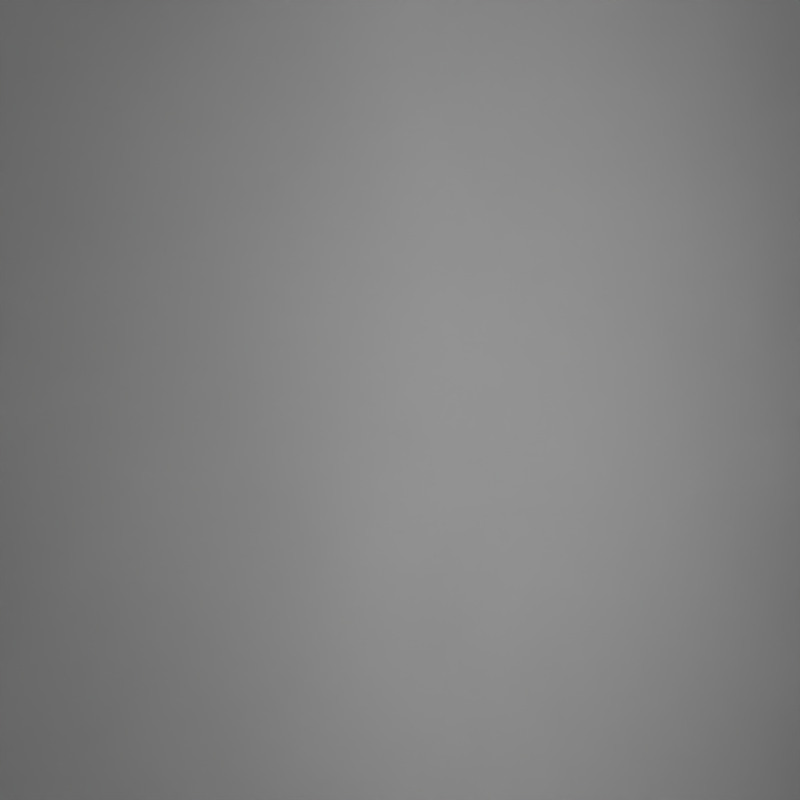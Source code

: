 # Source: TestCase1.blend  (saved by Blender 2.76.0; exported with 4.5.12 LTS)
import bpy
from mathutils import Matrix  # noqa: F401  (used for matrix-valued properties, if any)

bpy.ops.wm.read_factory_settings(use_empty=True)
scene = bpy.context.scene
scene.name = 'Scene'

# ---- collections
col_collection_1 = bpy.data.collections.new('Collection 1'); scene.collection.children.link(col_collection_1)

# ---- materials (node trees are filled in below, after node groups)
mat_material_001 = bpy.data.materials.new('Material.001')
mat_material_001.alpha_threshold = 0.0
mat_material_001.use_transparent_shadow = False
mat_material_001.diffuse_color = (0.5, 0.5, 0.5, 1.0)
mat_material_001.specular_color = (0.0, 0.0, 0.0)
mat_material_001.roughness = 0.5
mat_material_001.specular_intensity = 0.0
mat_material_001.line_color = (0.0, 0.0, 0.0, 1.0)
mat_material_000 = bpy.data.materials.new('Material.000')
mat_material_000.alpha_threshold = 0.0
mat_material_000.use_transparent_shadow = False
mat_material_000.diffuse_color = (0.5, 0.5, 0.5, 1.0)
mat_material_000.specular_color = (0.0, 0.0, 0.0)
mat_material_000.roughness = 0.5
mat_material_000.specular_intensity = 0.0
mat_material_000.line_color = (0.0, 0.0, 0.0, 1.0)
mat_material_002 = bpy.data.materials.new('Material.002')
mat_material_002.alpha_threshold = 0.0
mat_material_002.use_transparent_shadow = False
mat_material_002.diffuse_color = (0.5, 0.5, 0.5, 1.0)
mat_material_002.specular_color = (0.0, 0.0, 0.0)
mat_material_002.roughness = 0.5
mat_material_002.specular_intensity = 0.0
mat_material_002.line_color = (0.0, 0.0, 0.0, 1.0)
mat_material_003 = bpy.data.materials.new('Material.003')
mat_material_003.alpha_threshold = 0.0
mat_material_003.use_transparent_shadow = False
mat_material_003.diffuse_color = (0.5, 0.5, 0.5, 1.0)
mat_material_003.specular_color = (0.0, 0.0, 0.0)
mat_material_003.roughness = 0.5
mat_material_003.specular_intensity = 0.0
mat_material_003.line_color = (0.0, 0.0, 0.0, 1.0)

# ---- material node trees

# ---- world
world_world = bpy.data.worlds.new('World'); scene.world = world_world
world_world.color = (0.05088, 0.05088, 0.05088)
world_world.use_sun_shadow = False
world_world.sun_shadow_jitter_overblur = 0.0
world_world.cycles.sampling_method = 'MANUAL'
world_world.cycles.sample_map_resolution = 256

# ---- cameras
cam_camera = bpy.data.cameras.new('Camera')
cam_camera.sensor_fit = 'HORIZONTAL'
cam_camera.clip_end = 100.0
cam_camera.lens = 31.88
cam_camera.sensor_width = 32.0
cam_camera.sensor_height = 18.0
cam_camera.ortho_scale = 7.314
cam_camera.lens_unit = 'FOV'
cam_camera.dof.focus_distance = 0.0
cam_camera.dof.aperture_fstop = 128.0

# ---- lights
light_area = bpy.data.lights.new('Area', 'AREA')
light_area.transmission_factor = 0.0
light_area.energy = 6071.0
light_area.shadow_buffer_clip_start = 0.5
light_area.shadow_soft_size = 2.0
light_area.shadow_maximum_resolution = 0.006
light_area.use_absolute_resolution = True
light_area.size = 2.0
light_area.size_y = 0.1
light_area.cycles.use_multiple_importance_sampling = False

# ---- meshes
me_plane = bpy.data.meshes.new('Plane')
me_plane.from_pydata([(1.0, -1.0, 0.0), (-1.0, -1.0, 0.0), (1.0, 1.0, 0.0), (-1.0, 1.0, 0.0)], [], [(1, 0, 2, 3)])
me_plane.materials.append(mat_material_001)
me_plane.use_remesh_preserve_volume = False
me_plane.use_remesh_preserve_attributes = False
me_plane.use_mirror_vertex_groups = False
me_plane.update()
me_plane_001 = bpy.data.meshes.new('Plane.001')
me_plane_001.from_pydata([(1.0, -1.0, 0.0), (-1.0, -1.0, 0.0), (1.0, 1.0, 0.0), (-1.0, 1.0, 0.0)], [], [(1, 0, 2, 3)])
me_plane_001.materials.append(mat_material_000)
me_plane_001.use_remesh_preserve_volume = False
me_plane_001.use_remesh_preserve_attributes = False
me_plane_001.use_mirror_vertex_groups = False
me_plane_001.update()
me_plane_002 = bpy.data.meshes.new('Plane.002')
me_plane_002.from_pydata([(1.0, -1.0, 0.0), (-1.0, -1.0, 0.0), (1.0, 1.0, 0.0), (-1.0, 1.0, 0.0)], [], [(1, 0, 2, 3)])
me_plane_002.materials.append(mat_material_002)
me_plane_002.use_remesh_preserve_volume = False
me_plane_002.use_remesh_preserve_attributes = False
me_plane_002.use_mirror_vertex_groups = False
me_plane_002.update()
me_plane_003 = bpy.data.meshes.new('Plane.003')
me_plane_003.from_pydata([(1.0, -1.0, 0.0), (-1.0, -1.0, 0.0), (1.0, 1.0, 0.0), (-1.0, 1.0, 0.0), (1.0, -1.0, -0.02), (-1.0, -1.0, -0.02), (1.0, 1.0, -0.02), (-1.0, 1.0, -0.02), (1.0, -1.0, 0.0), (1.0, -1.0, 0.0), (-1.0, -1.0, 0.0), (-1.0, -1.0, 0.0), (1.0, 1.0, 0.0), (1.0, 1.0, 0.0), (-1.0, 1.0, 0.0), (-1.0, 1.0, 0.0), (1.0, -1.0, -0.02), (1.0, -1.0, -0.02), (-1.0, -1.0, -0.02), (-1.0, -1.0, -0.02), (1.0, 1.0, -0.02), (1.0, 1.0, -0.02), (-1.0, 1.0, -0.02), (-1.0, 1.0, -0.02)], [], [(10, 8, 12, 14), (18, 22, 20, 16), (15, 23, 19, 11), (1, 5, 17, 9), (0, 4, 21, 13), (2, 6, 7, 3)])
me_plane_003.materials.append(mat_material_003)
me_plane_003.use_remesh_preserve_volume = False
me_plane_003.use_remesh_preserve_attributes = False
me_plane_003.use_mirror_vertex_groups = False
me_plane_003.update()

# ---- objects
ob_area = bpy.data.objects.new('Area', light_area)
ob_plane = bpy.data.objects.new('Plane', me_plane)
ob_camera = bpy.data.objects.new('Camera', cam_camera)
ob_plane_001 = bpy.data.objects.new('Plane.001', me_plane_001)
ob_plane_002 = bpy.data.objects.new('Plane.002', me_plane_002)
ob_plane_003 = bpy.data.objects.new('Plane.003', me_plane_003)

# ---- transforms, parenting, visibility, modifiers, constraints
ob_area.location = (6.0, 0.0, 1.2)
ob_area.rotation_euler = (0.0, 1.039, 0.0)
ob_area.lineart.crease_threshold = 0.0
ob_plane.location = (1.0, 0.0, 0.0)
ob_plane.lineart.crease_threshold = 0.0
ob_camera.location = (1.0, 0.0, 1.9)
ob_camera.lock_location = (False, True, False)
ob_camera.lock_rotations_4d = False
ob_camera.empty_display_type = 'ARROWS'
ob_camera.color = (0.0, 0.0, 0.0, 0.0)
ob_camera.display_type = 'WIRE'
ob_camera.lineart.crease_threshold = 0.0
ob_plane_001.location = (4.0, 0.0, 0.0)
ob_plane_001.lineart.crease_threshold = 0.0
ob_plane_002.location = (2.0, 0.0, 2.0)
ob_plane_002.rotation_euler = (-0.0, -3.142, -0.0)
ob_plane_002.lineart.crease_threshold = 0.0
ob_plane_003.location = (2.0, 0.0, 0.0)
ob_plane_003.rotation_euler = (0.0, -1.571, 0.0)
ob_plane_003.lineart.crease_threshold = 0.0

# ---- collection membership
col_collection_1.objects.link(ob_area)
col_collection_1.objects.link(ob_plane)
col_collection_1.objects.link(ob_camera)
col_collection_1.objects.link(ob_plane_001)
col_collection_1.objects.link(ob_plane_002)
col_collection_1.objects.link(ob_plane_003)

# ---- scene / render settings (as saved in the file)
scene.camera = ob_camera
scene.frame_start = 1; scene.frame_end = 250; scene.frame_set(1)
scene.render.engine = 'BLENDER_EEVEE_NEXT'
scene.render.image_settings.compression = 90
scene.render.resolution_x = 512
scene.render.resolution_y = 512
scene.render.resolution_percentage = 50
scene.render.dither_intensity = 0.0
scene.cycles.use_denoising = False
scene.cycles.samples = 10
scene.cycles.sampling_pattern = 'TABULATED_SOBOL'
scene.cycles.light_sampling_threshold = 0.0
scene.cycles.use_adaptive_sampling = False
scene.cycles.use_light_tree = False
scene.cycles.blur_glossy = 0.0
scene.cycles.volume_bounces = 1
scene.cycles.pixel_filter_type = 'GAUSSIAN'
scene.cycles.sample_clamp_indirect = 0.0
scene.view_settings.view_transform = 'Standard'
bpy.context.view_layer.update()
